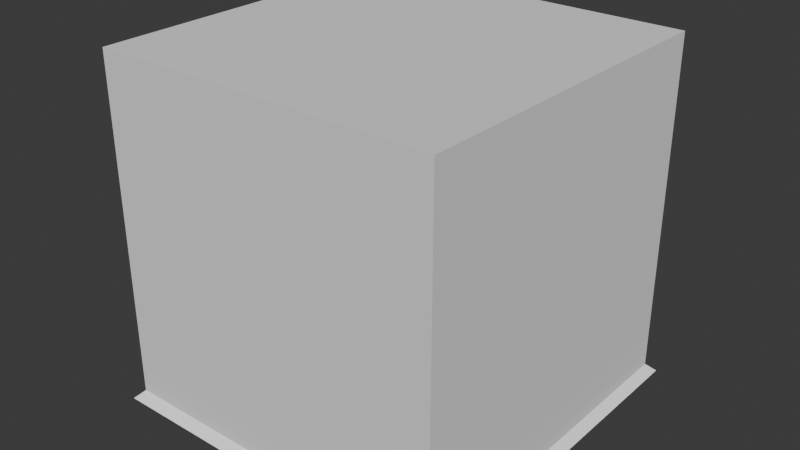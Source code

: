 # Source: sphere.blend  (saved by Blender 4.1.23; exported with 4.5.12 LTS)
import bpy
from mathutils import Matrix  # noqa: F401  (used for matrix-valued properties, if any)

bpy.ops.wm.read_factory_settings(use_empty=True)
scene = bpy.context.scene
scene.name = 'Scene'

# ---- collections
col_collection = bpy.data.collections.new('Collection'); scene.collection.children.link(col_collection)

# ---- images (referenced by path relative to the original .blend; pixels are not part of the script)
import os
ASSET_DIR = os.environ.get("B2B_ASSET_DIR", "")  # directory of the original .blend (textures are referenced by path, not embedded)
HERE = os.path.dirname(os.path.abspath(__file__))  # packed textures are extracted next to this script under _unpacked/

def load_image(name, relpath, width, height, colorspace="sRGB"):
    """Load a texture the original file referenced (path relative to the .blend, or extracted next to this script)."""
    p = next((c for c in (os.path.join(HERE, relpath), os.path.join(ASSET_DIR, relpath)) if relpath and os.path.exists(c)), "")
    if p:
        img = bpy.data.images.load(p, check_existing=True)
        img.name = name
    else:  # same state as the original file: an image datablock whose file is absent (Cycles renders it pink)
        img = bpy.data.images.new(name, width, height)
        img.source = "FILE"
        img.filepath = "//" + (relpath or name)
    img.colorspace_settings.name = colorspace
    return img
img_grass_tiles_png = load_image('grass_tiles.png', 'grass_tiles.png', 1024, 1024, 'sRGB')

# ---- materials (node trees are filled in below, after node groups)
mat_004 = bpy.data.materials.new('マテリアル.004')
mat_004.use_transparent_shadow = False
mat_x = bpy.data.materials.new('マテリアル')
mat_x.use_transparent_shadow = False

# ---- material node trees
mat_004.use_nodes = True; mat_004.node_tree.nodes.clear()
_N = mat_004.node_tree.nodes; _L = mat_004.node_tree.links
n0 = _N.new('ShaderNodeBsdfPrincipled'); n0.name = 'プリンシプルBSDF'; n0.location = (10, 300)
n1 = _N.new('ShaderNodeOutputMaterial'); n1.name = 'マテリアル出力'; n1.location = (300, 300)
n2 = _N.new('ShaderNodeTexImage'); n2.name = '画像テクスチャ'; n2.location = (-280, 275)
n2.image = img_grass_tiles_png
_L.new(n0.outputs[0], n1.inputs[0])
_L.new(n2.outputs[0], n0.inputs[0])
n1.is_active_output = True
mat_x.use_nodes = True; mat_x.node_tree.nodes.clear()
_N = mat_x.node_tree.nodes; _L = mat_x.node_tree.links
n0 = _N.new('ShaderNodeBsdfPrincipled'); n0.name = 'プリンシプルBSDF'; n0.location = (10, 300)
n0.inputs[0].default_value = (1.0, 1.0, 1.0, 1.0)
n1 = _N.new('ShaderNodeOutputMaterial'); n1.name = 'マテリアル出力'; n1.location = (300, 300)
_L.new(n0.outputs[0], n1.inputs[0])
n1.is_active_output = True

# ---- world
world_world = bpy.data.worlds.new('World'); scene.world = world_world
world_world.use_nodes = True; world_world.node_tree.nodes.clear()
_N = world_world.node_tree.nodes; _L = world_world.node_tree.links
n0 = _N.new('ShaderNodeOutputWorld'); n0.name = 'World Output'; n0.location = (300, 300)
n1 = _N.new('ShaderNodeBackground'); n1.name = 'Background'; n1.location = (10, 300)
n1.inputs[0].default_value = (0.05088, 0.05088, 0.05088, 1.0)
_L.new(n1.outputs[0], n0.inputs[0])
n0.is_active_output = True
world_world.color = (0.05088, 0.05088, 0.05088)
world_world.use_sun_shadow = False
world_world.sun_shadow_jitter_overblur = 0.0

# ---- meshes
me_004 = bpy.data.meshes.new('立方体.004')
me_004.from_pydata([(-1.05, -1.05, -1.0), (-1.0, -1.0, 1.0), (-1.05, 1.05, -1.0), (-1.0, 1.0, 1.0), (1.05, -1.05, -1.0), (1.0, -1.0, 1.0), (1.05, 1.05, -1.0), (1.0, 1.0, 1.0)], [], [(0, 1, 3, 2), (2, 3, 7, 6), (6, 7, 5, 4), (4, 5, 1, 0), (2, 6, 4, 0), (7, 3, 1, 5)])
me_004.polygons.foreach_set('material_index', [1, 1, 1, 1, 0, 0])
_uv = me_004.uv_layers.new(name='UVマップ')
_uv.uv.foreach_set('vector', [0.375, 0.0, 0.625, 0.0, 0.625, 0.25, 0.375, 0.25, 0.375, 0.25, 0.625, 0.25, 0.625, 0.5, 0.375, 0.5, 0.375, 0.5, 0.625, 0.5, 0.625, 0.75, 0.375, 0.75, 0.375, 0.75, 0.625, 0.75, 0.625, 1.0, 0.375, 1.0, 0.125, 0.5, 0.375, 0.5, 0.375, 0.75, 0.125, 0.75, 0.625, 0.5, 0.875, 0.5, 0.875, 0.75, 0.625, 0.75])
me_004.materials.append(mat_004)
me_004.materials.append(mat_x)
me_004.update()
me_x = bpy.data.meshes.new('立方体')
me_x.from_pydata([(-1.0, -1.0, -1.0), (-1.0, -1.0, 1.0), (-1.0, 1.0, -1.0), (-1.0, 1.0, 1.0), (1.0, -1.0, -1.0), (1.0, -1.0, 1.0), (1.0, 1.0, -1.0), (1.0, 1.0, 1.0)], [], [(0, 1, 3, 2), (2, 3, 7, 6), (6, 7, 5, 4), (4, 5, 1, 0), (2, 6, 4, 0), (7, 3, 1, 5)])
_uv = me_x.uv_layers.new(name='UVマップ')
_uv.uv.foreach_set('vector', [0.375, 0.0, 0.625, 0.0, 0.625, 0.25, 0.375, 0.25, 0.375, 0.25, 0.625, 0.25, 0.625, 0.5, 0.375, 0.5, 0.375, 0.5, 0.625, 0.5, 0.625, 0.75, 0.375, 0.75, 0.375, 0.75, 0.625, 0.75, 0.625, 1.0, 0.375, 1.0, 0.125, 0.5, 0.375, 0.5, 0.375, 0.75, 0.125, 0.75, 0.625, 0.5, 0.875, 0.5, 0.875, 0.75, 0.625, 0.75])
me_x.update()

# ---- objects
ob_001 = bpy.data.objects.new('立方体.001', me_004)
ob_col = bpy.data.objects.new('COL', me_x)

# ---- transforms, parenting, visibility, modifiers, constraints
ob_001.location = (0.0, 0.0, 0.0)
ob_001.scale = (2.0, 2.0, 0.05)
ob_col.location = (0.0, 0.0, 2.0)
ob_col.scale = (2.0, 2.0, 2.0)

# ---- collection membership
col_collection.objects.link(ob_001)
col_collection.objects.link(ob_col)

# ---- scene / render settings (as saved in the file)
scene.frame_start = 1; scene.frame_end = 250; scene.frame_set(1)
scene.render.engine = 'BLENDER_EEVEE_NEXT'
scene.cycles.sampling_pattern = 'TABULATED_SOBOL'
scene.eevee.ray_tracing_options.trace_max_roughness = 0.0
bpy.context.view_layer.update()

# ---- added for rendering (the .blend has no active camera and no usable light): camera, sun
cam_auto = bpy.data.cameras.new('AutoCamera')
cam_auto.lens = 50.0
cam_auto.sensor_width = 36.0
cam_auto.clip_end = 1000.0
ob_auto_camera = bpy.data.objects.new('AutoCamera', cam_auto)
scene.collection.objects.link(ob_auto_camera)
ob_auto_camera.location = (6.65149, -7.98179, 7.29619)
ob_auto_camera.rotation_euler = (1.09748, -7.21219e-08, 0.694738)
scene.camera = ob_auto_camera
light_auto_sun = bpy.data.lights.new('AutoSun', 'SUN')
light_auto_sun.energy = 3.0
light_auto_sun.angle = 0.0523599
ob_auto_sun = bpy.data.objects.new('AutoSun', light_auto_sun)
scene.collection.objects.link(ob_auto_sun)
ob_auto_sun.rotation_euler = (0.872665, 0.174533, 0.523599)
bpy.context.view_layer.update()
